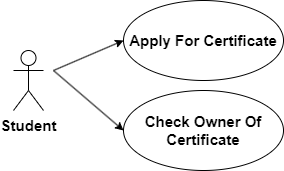

The diagram above was exported from draw.io. Its source (the exported page's mxGraphModel, read from the mxfile embedded in the PNG):
<mxGraphModel dx="1434" dy="746" grid="1" gridSize="10" guides="1" tooltips="1" connect="1" arrows="1" fold="1" page="1" pageScale="1" pageWidth="827" pageHeight="1169" math="0" shadow="0">
  <root>
    <mxCell id="0" />
    <mxCell id="1" parent="0" />
    <mxCell id="Akn9rkdGoI2eQ6bogdqI-1" value="Apply For Certificate" style="ellipse;whiteSpace=wrap;html=1;fontSize=15;fontStyle=1" vertex="1" parent="1">
      <mxGeometry x="260" y="80" width="160" height="80" as="geometry" />
    </mxCell>
    <mxCell id="Akn9rkdGoI2eQ6bogdqI-4" value="Check Owner Of Certificate" style="ellipse;whiteSpace=wrap;html=1;fontSize=15;fontStyle=1" vertex="1" parent="1">
      <mxGeometry x="260" y="170" width="160" height="80" as="geometry" />
    </mxCell>
    <mxCell id="Akn9rkdGoI2eQ6bogdqI-5" value="Student" style="shape=umlActor;verticalLabelPosition=bottom;verticalAlign=top;html=1;outlineConnect=0;fontSize=15;fontStyle=1" vertex="1" parent="1">
      <mxGeometry x="150" y="130" width="30" height="60" as="geometry" />
    </mxCell>
    <mxCell id="Akn9rkdGoI2eQ6bogdqI-6" value="" style="endArrow=classic;html=1;rounded=0;entryX=0;entryY=0.5;entryDx=0;entryDy=0;fontSize=15;fontStyle=1" edge="1" parent="1" target="Akn9rkdGoI2eQ6bogdqI-4">
      <mxGeometry width="50" height="50" relative="1" as="geometry">
        <mxPoint x="190" y="150" as="sourcePoint" />
        <mxPoint x="440" y="360" as="targetPoint" />
      </mxGeometry>
    </mxCell>
    <mxCell id="Akn9rkdGoI2eQ6bogdqI-7" value="" style="endArrow=classic;html=1;rounded=0;entryX=0;entryY=0.5;entryDx=0;entryDy=0;fontSize=15;fontStyle=1" edge="1" parent="1" target="Akn9rkdGoI2eQ6bogdqI-1">
      <mxGeometry width="50" height="50" relative="1" as="geometry">
        <mxPoint x="190" y="150" as="sourcePoint" />
        <mxPoint x="440" y="360" as="targetPoint" />
      </mxGeometry>
    </mxCell>
  </root>
</mxGraphModel>